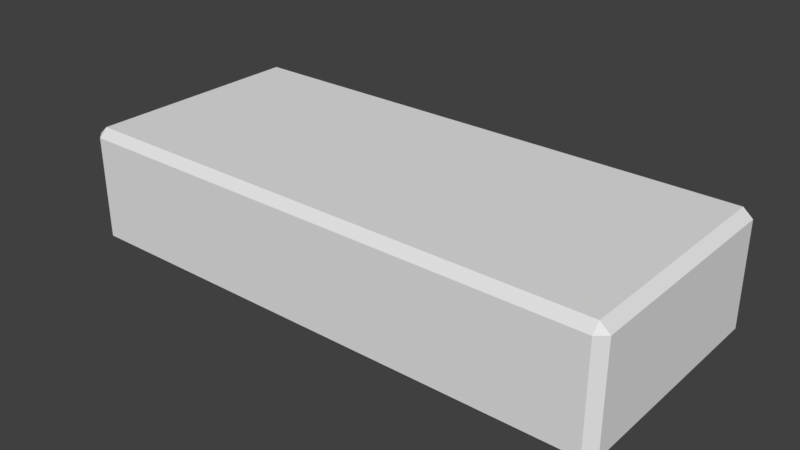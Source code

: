 # Source: 762_Ammunition_Source.blend  (saved by Blender 2.79.0; exported with 4.5.12 LTS)
import bpy
from mathutils import Matrix  # noqa: F401  (used for matrix-valued properties, if any)

bpy.ops.wm.read_factory_settings(use_empty=True)
scene = bpy.context.scene
scene.name = 'Scene'

# ---- collections
col_collection_1 = bpy.data.collections.new('Collection 1'); scene.collection.children.link(col_collection_1)

# ---- world
world_world = bpy.data.worlds.new('World'); scene.world = world_world
world_world.color = (0.05088, 0.05088, 0.05088)
world_world.use_sun_shadow = False
world_world.sun_shadow_jitter_overblur = 0.0
world_world.cycles.sampling_method = 'MANUAL'

# ---- meshes
me_cube_001 = bpy.data.meshes.new('Cube.001')
me_cube_001.from_pydata([(-0.111, -0.025, 0.04652), (-0.111, -0.02152, 0.05), (-0.115, -0.02152, 0.04652), (-0.111, 0.02152, 0.05), (-0.111, 0.025, 0.04652), (-0.115, 0.02152, 0.04652), (-0.111, -0.025, -0.04652), (-0.115, -0.02152, -0.04652), (-0.111, -0.02152, -0.05), (-0.111, 0.025, -0.04652), (-0.111, 0.02152, -0.05), (-0.115, 0.02152, -0.04652), (0.111, -0.025, 0.04652), (0.115, -0.02152, 0.04652), (0.111, -0.02152, 0.05), (0.111, 0.025, 0.04652), (0.111, 0.02152, 0.05), (0.115, 0.02152, 0.04652), (0.111, -0.025, -0.04652), (0.111, -0.02152, -0.05), (0.115, -0.02152, -0.04652), (0.111, 0.025, -0.04652), (0.115, 0.02152, -0.04652), (0.111, 0.02152, -0.05)], [], [(14, 16, 3, 1), (20, 22, 17, 13), (21, 9, 4, 15), (2, 5, 11, 7), (8, 10, 23, 19), (0, 1, 2), (3, 4, 5), (6, 7, 8), (9, 10, 11), (12, 13, 14), (15, 16, 17), (18, 19, 20), (21, 22, 23), (6, 0, 2, 7), (1, 3, 5, 2), (4, 9, 11, 5), (10, 8, 7, 11), (18, 6, 8, 19), (9, 21, 23, 10), (22, 20, 19, 23), (12, 18, 20, 13), (21, 15, 17, 22), (16, 14, 13, 17), (0, 12, 14, 1), (15, 4, 3, 16), (6, 18, 12, 0)])
_uv = me_cube_001.uv_layers.new(name='UVMap')
_uv.uv.foreach_set('vector', [0.6487, 0.2009, 0.6487, 0.3236, 0.01588, 0.3236, 0.01588, 0.2009, 0.978, 0.8093, 0.978, 0.932, 0.7128, 0.932, 0.7128, 0.8093, 0.6487, 0.9254, 0.01588, 0.9254, 0.01588, 0.6602, 0.6487, 0.6602, 0.7128, 0.6545, 0.7128, 0.7772, 0.978, 0.7772, 0.978, 0.6545, 0.01588, 0.04915, 0.01588, 0.1718, 0.6487, 0.1718, 0.6487, 0.04915, 0.01588, 0.3578, 0.01588, 0.3479, 0.004473, 0.3578, 0.01588, 0.6503, 0.01588, 0.6602, 0.004473, 0.6602, 0.01588, 0.623, 0.004473, 0.623, 0.01588, 0.6329, 0.01588, 0.9254, 0.01588, 0.9353, 0.004473, 0.9254, 0.6487, 0.3578, 0.6601, 0.3578, 0.6487, 0.3479, 0.6487, 0.6602, 0.6487, 0.6503, 0.6601, 0.6602, 0.6487, 0.623, 0.6487, 0.6329, 0.6601, 0.623, 0.6487, 0.9254, 0.6601, 0.9254, 0.6487, 0.9353, 0.01588, 0.623, 0.01588, 0.3578, 0.004473, 0.3578, 0.004473, 0.623, 0.01588, 0.2009, 0.01588, 0.3236, 0.004473, 0.3236, 0.004473, 0.2009, 0.01588, 0.6602, 0.01588, 0.9254, 0.004473, 0.9254, 0.004473, 0.6602, 0.01588, 0.1718, 0.01588, 0.04915, 0.004473, 0.04915, 0.004473, 0.1718, 0.6487, 0.623, 0.01588, 0.623, 0.01588, 0.6329, 0.6487, 0.6329, 0.01588, 0.9254, 0.6487, 0.9254, 0.6487, 0.9353, 0.01588, 0.9353, 0.6601, 0.1718, 0.6601, 0.04915, 0.6487, 0.04915, 0.6487, 0.1718, 0.6487, 0.3578, 0.6487, 0.623, 0.6601, 0.623, 0.6601, 0.3578, 0.6487, 0.9254, 0.6487, 0.6602, 0.6601, 0.6602, 0.6601, 0.9254, 0.6487, 0.3236, 0.6487, 0.2009, 0.6601, 0.2009, 0.6601, 0.3236, 0.01588, 0.3578, 0.6487, 0.3578, 0.6487, 0.3479, 0.01588, 0.3479, 0.6487, 0.6602, 0.01588, 0.6602, 0.01588, 0.6503, 0.6487, 0.6503, 0.01588, 0.623, 0.6487, 0.623, 0.6487, 0.3578, 0.01588, 0.3578])
me_cube_001.use_remesh_preserve_volume = False
me_cube_001.use_remesh_preserve_attributes = False
me_cube_001.use_mirror_vertex_groups = False
me_cube_001.update()

# ---- objects
ob_cube = bpy.data.objects.new('Cube', me_cube_001)

# ---- transforms, parenting, visibility, modifiers, constraints
ob_cube.location = (0.0, 0.0, 0.0)
ob_cube.rotation_euler = (1.571, -0.0, 0.0)
ob_cube.lineart.crease_threshold = 0.0

# ---- collection membership
col_collection_1.objects.link(ob_cube)

# ---- scene / render settings (as saved in the file)
scene.frame_start = 1; scene.frame_end = 250; scene.frame_set(1)
scene.render.engine = 'BLENDER_EEVEE_NEXT'
scene.render.resolution_percentage = 50
scene.render.dither_intensity = 0.0
scene.cycles.use_denoising = False
scene.cycles.samples = 128
scene.cycles.sampling_pattern = 'TABULATED_SOBOL'
scene.cycles.use_adaptive_sampling = False
scene.cycles.use_light_tree = False
scene.cycles.blur_glossy = 0.0
scene.cycles.sample_clamp_indirect = 0.0
scene.view_settings.view_transform = 'Standard'
bpy.context.view_layer.update()

# ---- added for rendering (the .blend has no active camera and no usable light): camera, sun
cam_auto = bpy.data.cameras.new('AutoCamera')
cam_auto.lens = 50.0
cam_auto.sensor_width = 36.0
cam_auto.clip_end = 1000.0
ob_auto_camera = bpy.data.objects.new('AutoCamera', cam_auto)
scene.collection.objects.link(ob_auto_camera)
ob_auto_camera.location = (0.236612, -0.283934, 0.189289)
ob_auto_camera.rotation_euler = (1.09748, -7.21219e-08, 0.694738)
scene.camera = ob_auto_camera
light_auto_sun = bpy.data.lights.new('AutoSun', 'SUN')
light_auto_sun.energy = 3.0
light_auto_sun.angle = 0.0523599
ob_auto_sun = bpy.data.objects.new('AutoSun', light_auto_sun)
scene.collection.objects.link(ob_auto_sun)
ob_auto_sun.rotation_euler = (0.872665, 0.174533, 0.523599)
bpy.context.view_layer.update()
